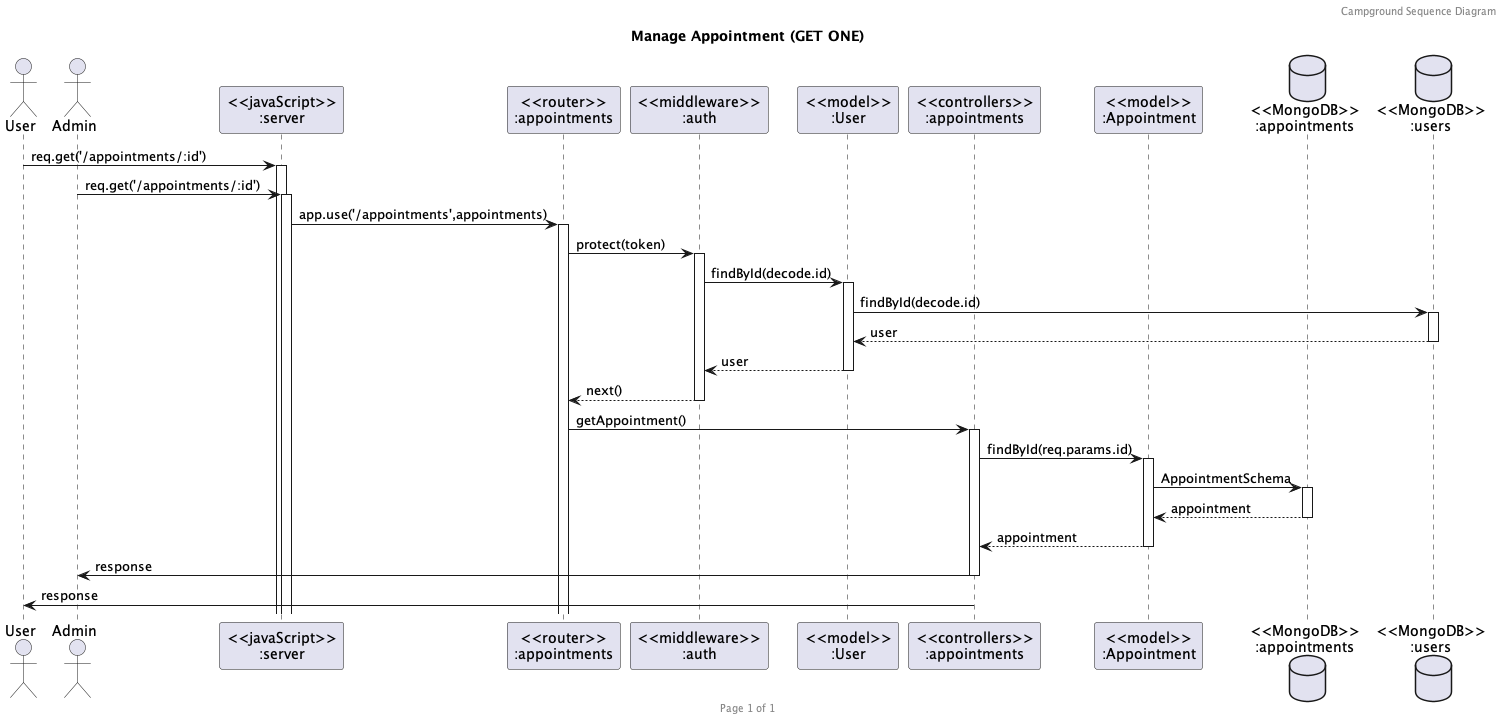

The diagram above was rendered by PlantUML. Its source (embedded in the PNG):
@startuml Manage Appointment (GET ONE)

header Campground Sequence Diagram
footer Page %page% of %lastpage%
title "Manage Appointment (GET ONE)"

actor "User" as user
actor "Admin" as admin
participant "<<javaScript>>\n:server" as server
participant "<<router>>\n:appointments" as routerAppointments
participant "<<middleware>>\n:auth" as middlewareAuth
participant "<<model>>\n:User" as modelUser
participant "<<controllers>>\n:appointments" as controllersAppointments
participant "<<model>>\n:Appointment" as modelAppointment
database "<<MongoDB>>\n:appointments" as CampgroundsDatabase
database "<<MongoDB>>\n:users" as UsersDatabase

user->server ++:req.get('/appointments/:id')
admin->server ++:req.get('/appointments/:id')
server->routerAppointments ++:app.use('/appointments',appointments)
routerAppointments -> middlewareAuth ++:protect(token)
middlewareAuth -> modelUser ++:findById(decode.id)
modelUser -> UsersDatabase ++:findById(decode.id)
UsersDatabase --> modelUser --:user
modelUser --> middlewareAuth --:user
middlewareAuth --> routerAppointments --:next()
routerAppointments -> controllersAppointments ++:getAppointment()
controllersAppointments->modelAppointment ++:findById(req.params.id)
modelAppointment ->CampgroundsDatabase ++:AppointmentSchema
CampgroundsDatabase --> modelAppointment --:appointment
controllersAppointments <-- modelAppointment --:appointment
controllersAppointments->admin --:response
controllersAppointments->user --:response

@enduml